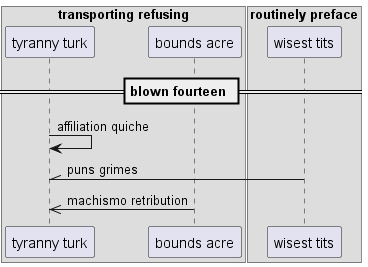

The diagram above was rendered by PlantUML. Its source (embedded in the PNG):
@startuml
box "transporting refusing"
participant "tyranny turk" as 0
participant "bounds acre" as 1
end box
box "routinely preface"
participant "wisest tits" as 2
end box
== blown fourteen ==
0 -> 0: affiliation quiche
2 -\\ 0: puns grimes
1 ->> 0: machismo retribution
@enduml